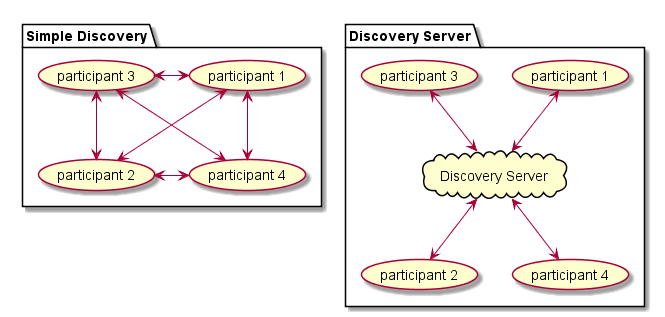

The diagram above was rendered by PlantUML. Its source (embedded in the PNG):
@startuml

package "Simple Discovery" {

(participant 1) as p1
(participant 2) as p2
(participant 3) as p3
(participant 4) as p4


p1 <-right-> p2
p1 <-left-> p3
p1 <-up-> p4
p2 <-up-> p3
p2 <-> p4
p3 <-> p4

}


package "Discovery Server" {

cloud "Discovery Server" as server
(participant 1) as ps1
(participant 2) as ps2
(participant 3) as ps3
(participant 4) as ps4

ps1 <-down-> server
ps2 <-up-> server
ps3 <-down-> server
ps4 <-up-> server

}

@enduml